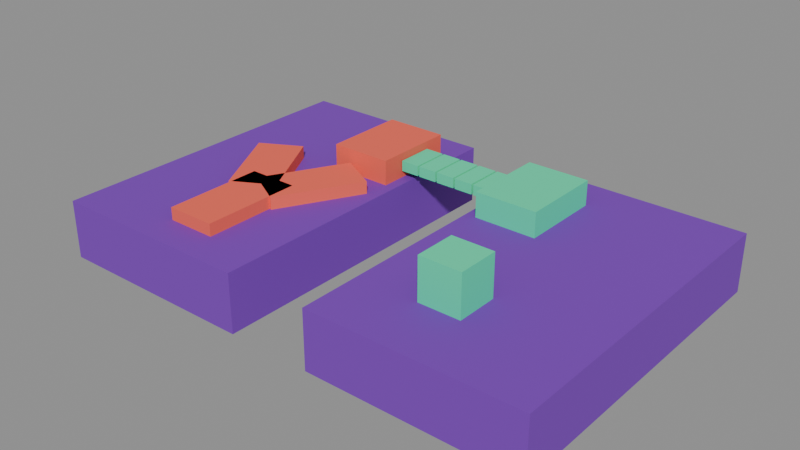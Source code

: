 # Source: divergence_island.blend  (saved by Blender 5.2.44; exported with 4.5.12 LTS)
import bpy
from mathutils import Matrix  # noqa: F401  (used for matrix-valued properties, if any)

bpy.ops.wm.read_factory_settings(use_empty=True)
scene = bpy.context.scene
scene.name = 'Scene'

# ---- materials (node trees are filled in below, after node groups)
mat_rock_linear = bpy.data.materials.new('Rock_linear')
mat_rock_linear.diffuse_color = (0.2, 0.035, 0.48, 1.0)
mat_platform_linear = bpy.data.materials.new('Platform_linear')
mat_platform_linear.diffuse_color = (0.95, 0.13, 0.08, 1.0)
mat_connection_linear = bpy.data.materials.new('Connection_linear')
mat_connection_linear.diffuse_color = (0.05, 0.8, 0.42, 1.0)

# ---- material node trees
mat_rock_linear.use_nodes = True; mat_rock_linear.node_tree.nodes.clear()
_N = mat_rock_linear.node_tree.nodes; _L = mat_rock_linear.node_tree.links
n0 = _N.new('ShaderNodeBsdfPrincipled'); n0.name = 'Principled BSDF'; n0.location = (-200, 100)
n0.inputs[0].default_value = (0.2, 0.035, 0.48, 1.0)
n0.inputs[2].default_value = 0.8
n0.inputs[10].default_value = 0.005
n1 = _N.new('ShaderNodeOutputMaterial'); n1.name = 'Material Output'; n1.location = (200, 100)
_L.new(n0.outputs[0], n1.inputs[0])
n1.is_active_output = True
mat_platform_linear.use_nodes = True; mat_platform_linear.node_tree.nodes.clear()
_N = mat_platform_linear.node_tree.nodes; _L = mat_platform_linear.node_tree.links
n0 = _N.new('ShaderNodeBsdfPrincipled'); n0.name = 'Principled BSDF'; n0.location = (-200, 100)
n0.inputs[0].default_value = (0.95, 0.13, 0.08, 1.0)
n0.inputs[2].default_value = 0.8
n0.inputs[10].default_value = 0.005
n1 = _N.new('ShaderNodeOutputMaterial'); n1.name = 'Material Output'; n1.location = (200, 100)
_L.new(n0.outputs[0], n1.inputs[0])
n1.is_active_output = True
mat_connection_linear.use_nodes = True; mat_connection_linear.node_tree.nodes.clear()
_N = mat_connection_linear.node_tree.nodes; _L = mat_connection_linear.node_tree.links
n0 = _N.new('ShaderNodeBsdfPrincipled'); n0.name = 'Principled BSDF'; n0.location = (-200, 100)
n0.inputs[0].default_value = (0.05, 0.8, 0.42, 1.0)
n0.inputs[2].default_value = 0.8
n0.inputs[10].default_value = 0.005
n1 = _N.new('ShaderNodeOutputMaterial'); n1.name = 'Material Output'; n1.location = (200, 100)
_L.new(n0.outputs[0], n1.inputs[0])
n1.is_active_output = True

# ---- meshes
me_cube = bpy.data.meshes.new('Cube')
me_cube.from_pydata([(-2.5, -4.0, -0.7), (-2.5, -4.0, 0.7), (-2.5, 4.0, -0.7), (-2.5, 4.0, 0.7), (2.5, -4.0, -0.7), (2.5, -4.0, 0.7), (2.5, 4.0, -0.7), (2.5, 4.0, 0.7)], [], [(0, 1, 3, 2), (2, 3, 7, 6), (6, 7, 5, 4), (4, 5, 1, 0), (2, 6, 4, 0), (7, 3, 1, 5)])
_uv = me_cube.uv_layers.new(name='UVMap')
_uv.uv.foreach_set('vector', [0.375, 0.0, 0.625, 0.0, 0.625, 0.25, 0.375, 0.25, 0.375, 0.25, 0.625, 0.25, 0.625, 0.5, 0.375, 0.5, 0.375, 0.5, 0.625, 0.5, 0.625, 0.75, 0.375, 0.75, 0.375, 0.75, 0.625, 0.75, 0.625, 1.0, 0.375, 1.0, 0.125, 0.5, 0.375, 0.5, 0.375, 0.75, 0.125, 0.75, 0.625, 0.5, 0.875, 0.5, 0.875, 0.75, 0.625, 0.75])
me_cube.materials.append(mat_rock_linear)
me_cube.update()
me_cube_001 = bpy.data.meshes.new('Cube.001')
me_cube_001.from_pydata([(-2.5, -4.0, -0.7), (-2.5, -4.0, 0.7), (-2.5, 4.0, -0.7), (-2.5, 4.0, 0.7), (2.5, -4.0, -0.7), (2.5, -4.0, 0.7), (2.5, 4.0, -0.7), (2.5, 4.0, 0.7)], [], [(0, 1, 3, 2), (2, 3, 7, 6), (6, 7, 5, 4), (4, 5, 1, 0), (2, 6, 4, 0), (7, 3, 1, 5)])
_uv = me_cube_001.uv_layers.new(name='UVMap')
_uv.uv.foreach_set('vector', [0.375, 0.0, 0.625, 0.0, 0.625, 0.25, 0.375, 0.25, 0.375, 0.25, 0.625, 0.25, 0.625, 0.5, 0.375, 0.5, 0.375, 0.5, 0.625, 0.5, 0.625, 0.75, 0.375, 0.75, 0.375, 0.75, 0.625, 0.75, 0.625, 1.0, 0.375, 1.0, 0.125, 0.5, 0.375, 0.5, 0.375, 0.75, 0.125, 0.75, 0.625, 0.5, 0.875, 0.5, 0.875, 0.75, 0.625, 0.75])
me_cube_001.materials.append(mat_rock_linear)
me_cube_001.update()
me_cube_002 = bpy.data.meshes.new('Cube.002')
me_cube_002.from_pydata([(-0.6, -1.2, -0.15), (-0.6, -1.2, 0.15), (-0.6, 1.2, -0.15), (-0.6, 1.2, 0.15), (0.6, -1.2, -0.15), (0.6, -1.2, 0.15), (0.6, 1.2, -0.15), (0.6, 1.2, 0.15)], [], [(0, 1, 3, 2), (2, 3, 7, 6), (6, 7, 5, 4), (4, 5, 1, 0), (2, 6, 4, 0), (7, 3, 1, 5)])
_uv = me_cube_002.uv_layers.new(name='UVMap')
_uv.uv.foreach_set('vector', [0.375, 0.0, 0.625, 0.0, 0.625, 0.25, 0.375, 0.25, 0.375, 0.25, 0.625, 0.25, 0.625, 0.5, 0.375, 0.5, 0.375, 0.5, 0.625, 0.5, 0.625, 0.75, 0.375, 0.75, 0.375, 0.75, 0.625, 0.75, 0.625, 1.0, 0.375, 1.0, 0.125, 0.5, 0.375, 0.5, 0.375, 0.75, 0.125, 0.75, 0.625, 0.5, 0.875, 0.5, 0.875, 0.75, 0.625, 0.75])
me_cube_002.materials.append(mat_platform_linear)
me_cube_002.update()
me_cube_003 = bpy.data.meshes.new('Cube.003')
me_cube_003.from_pydata([(-0.55, -1.1, -0.15), (-0.55, -1.1, 0.15), (-0.55, 1.1, -0.15), (-0.55, 1.1, 0.15), (0.55, -1.1, -0.15), (0.55, -1.1, 0.15), (0.55, 1.1, -0.15), (0.55, 1.1, 0.15)], [], [(0, 1, 3, 2), (2, 3, 7, 6), (6, 7, 5, 4), (4, 5, 1, 0), (2, 6, 4, 0), (7, 3, 1, 5)])
_uv = me_cube_003.uv_layers.new(name='UVMap')
_uv.uv.foreach_set('vector', [0.375, 0.0, 0.625, 0.0, 0.625, 0.25, 0.375, 0.25, 0.375, 0.25, 0.625, 0.25, 0.625, 0.5, 0.375, 0.5, 0.375, 0.5, 0.625, 0.5, 0.625, 0.75, 0.375, 0.75, 0.375, 0.75, 0.625, 0.75, 0.625, 1.0, 0.375, 1.0, 0.125, 0.5, 0.375, 0.5, 0.375, 0.75, 0.125, 0.75, 0.625, 0.5, 0.875, 0.5, 0.875, 0.75, 0.625, 0.75])
me_cube_003.materials.append(mat_platform_linear)
me_cube_003.update()
me_cube_004 = bpy.data.meshes.new('Cube.004')
me_cube_004.from_pydata([(-0.55, -1.1, -0.15), (-0.55, -1.1, 0.15), (-0.55, 1.1, -0.15), (-0.55, 1.1, 0.15), (0.55, -1.1, -0.15), (0.55, -1.1, 0.15), (0.55, 1.1, -0.15), (0.55, 1.1, 0.15)], [], [(0, 1, 3, 2), (2, 3, 7, 6), (6, 7, 5, 4), (4, 5, 1, 0), (2, 6, 4, 0), (7, 3, 1, 5)])
_uv = me_cube_004.uv_layers.new(name='UVMap')
_uv.uv.foreach_set('vector', [0.375, 0.0, 0.625, 0.0, 0.625, 0.25, 0.375, 0.25, 0.375, 0.25, 0.625, 0.25, 0.625, 0.5, 0.375, 0.5, 0.375, 0.5, 0.625, 0.5, 0.625, 0.75, 0.375, 0.75, 0.375, 0.75, 0.625, 0.75, 0.625, 1.0, 0.375, 1.0, 0.125, 0.5, 0.375, 0.5, 0.375, 0.75, 0.125, 0.75, 0.625, 0.5, 0.875, 0.5, 0.875, 0.75, 0.625, 0.75])
me_cube_004.materials.append(mat_platform_linear)
me_cube_004.update()
me_cube_005 = bpy.data.meshes.new('Cube.005')
me_cube_005.from_pydata([(-0.75, -1.0, -0.3), (-0.75, -1.0, 0.3), (-0.75, 1.0, -0.3), (-0.75, 1.0, 0.3), (0.75, -1.0, -0.3), (0.75, -1.0, 0.3), (0.75, 1.0, -0.3), (0.75, 1.0, 0.3)], [], [(0, 1, 3, 2), (2, 3, 7, 6), (6, 7, 5, 4), (4, 5, 1, 0), (2, 6, 4, 0), (7, 3, 1, 5)])
_uv = me_cube_005.uv_layers.new(name='UVMap')
_uv.uv.foreach_set('vector', [0.375, 0.0, 0.625, 0.0, 0.625, 0.25, 0.375, 0.25, 0.375, 0.25, 0.625, 0.25, 0.625, 0.5, 0.375, 0.5, 0.375, 0.5, 0.625, 0.5, 0.625, 0.75, 0.375, 0.75, 0.375, 0.75, 0.625, 0.75, 0.625, 1.0, 0.375, 1.0, 0.125, 0.5, 0.375, 0.5, 0.375, 0.75, 0.125, 0.75, 0.625, 0.5, 0.875, 0.5, 0.875, 0.75, 0.625, 0.75])
me_cube_005.materials.append(mat_platform_linear)
me_cube_005.update()
me_cube_006 = bpy.data.meshes.new('Cube.006')
me_cube_006.from_pydata([(-0.75, -1.0, -0.3), (-0.75, -1.0, 0.3), (-0.75, 1.0, -0.3), (-0.75, 1.0, 0.3), (0.75, -1.0, -0.3), (0.75, -1.0, 0.3), (0.75, 1.0, -0.3), (0.75, 1.0, 0.3)], [], [(0, 1, 3, 2), (2, 3, 7, 6), (6, 7, 5, 4), (4, 5, 1, 0), (2, 6, 4, 0), (7, 3, 1, 5)])
_uv = me_cube_006.uv_layers.new(name='UVMap')
_uv.uv.foreach_set('vector', [0.375, 0.0, 0.625, 0.0, 0.625, 0.25, 0.375, 0.25, 0.375, 0.25, 0.625, 0.25, 0.625, 0.5, 0.375, 0.5, 0.375, 0.5, 0.625, 0.5, 0.625, 0.75, 0.375, 0.75, 0.375, 0.75, 0.625, 0.75, 0.625, 1.0, 0.375, 1.0, 0.125, 0.5, 0.375, 0.5, 0.375, 0.75, 0.125, 0.75, 0.625, 0.5, 0.875, 0.5, 0.875, 0.75, 0.625, 0.75])
me_cube_006.materials.append(mat_connection_linear)
me_cube_006.update()
me_cube_007 = bpy.data.meshes.new('Cube.007')
me_cube_007.from_pydata([(-0.5, -0.5, -0.5), (-0.5, -0.5, 0.5), (-0.5, 0.5, -0.5), (-0.5, 0.5, 0.5), (0.5, -0.5, -0.5), (0.5, -0.5, 0.5), (0.5, 0.5, -0.5), (0.5, 0.5, 0.5)], [], [(0, 1, 3, 2), (2, 3, 7, 6), (6, 7, 5, 4), (4, 5, 1, 0), (2, 6, 4, 0), (7, 3, 1, 5)])
_uv = me_cube_007.uv_layers.new(name='UVMap')
_uv.uv.foreach_set('vector', [0.375, 0.0, 0.625, 0.0, 0.625, 0.25, 0.375, 0.25, 0.375, 0.25, 0.625, 0.25, 0.625, 0.5, 0.375, 0.5, 0.375, 0.5, 0.625, 0.5, 0.625, 0.75, 0.375, 0.75, 0.375, 0.75, 0.625, 0.75, 0.625, 1.0, 0.375, 1.0, 0.125, 0.5, 0.375, 0.5, 0.375, 0.75, 0.125, 0.75, 0.625, 0.5, 0.875, 0.5, 0.875, 0.75, 0.625, 0.75])
me_cube_007.materials.append(mat_connection_linear)
me_cube_007.update()
me_cube_008 = bpy.data.meshes.new('Cube.008')
me_cube_008.from_pydata([(-0.225, -0.45, -0.125), (-0.225, -0.45, 0.125), (-0.225, 0.45, -0.125), (-0.225, 0.45, 0.125), (0.225, -0.45, -0.125), (0.225, -0.45, 0.125), (0.225, 0.45, -0.125), (0.225, 0.45, 0.125)], [], [(0, 1, 3, 2), (2, 3, 7, 6), (6, 7, 5, 4), (4, 5, 1, 0), (2, 6, 4, 0), (7, 3, 1, 5)])
_uv = me_cube_008.uv_layers.new(name='UVMap')
_uv.uv.foreach_set('vector', [0.375, 0.0, 0.625, 0.0, 0.625, 0.25, 0.375, 0.25, 0.375, 0.25, 0.625, 0.25, 0.625, 0.5, 0.375, 0.5, 0.375, 0.5, 0.625, 0.5, 0.625, 0.75, 0.375, 0.75, 0.375, 0.75, 0.625, 0.75, 0.625, 1.0, 0.375, 1.0, 0.125, 0.5, 0.375, 0.5, 0.375, 0.75, 0.125, 0.75, 0.625, 0.5, 0.875, 0.5, 0.875, 0.75, 0.625, 0.75])
me_cube_008.materials.append(mat_connection_linear)
me_cube_008.update()
me_cube_009 = bpy.data.meshes.new('Cube.009')
me_cube_009.from_pydata([(-0.225, -0.45, -0.125), (-0.225, -0.45, 0.125), (-0.225, 0.45, -0.125), (-0.225, 0.45, 0.125), (0.225, -0.45, -0.125), (0.225, -0.45, 0.125), (0.225, 0.45, -0.125), (0.225, 0.45, 0.125)], [], [(0, 1, 3, 2), (2, 3, 7, 6), (6, 7, 5, 4), (4, 5, 1, 0), (2, 6, 4, 0), (7, 3, 1, 5)])
_uv = me_cube_009.uv_layers.new(name='UVMap')
_uv.uv.foreach_set('vector', [0.375, 0.0, 0.625, 0.0, 0.625, 0.25, 0.375, 0.25, 0.375, 0.25, 0.625, 0.25, 0.625, 0.5, 0.375, 0.5, 0.375, 0.5, 0.625, 0.5, 0.625, 0.75, 0.375, 0.75, 0.375, 0.75, 0.625, 0.75, 0.625, 1.0, 0.375, 1.0, 0.125, 0.5, 0.375, 0.5, 0.375, 0.75, 0.125, 0.75, 0.625, 0.5, 0.875, 0.5, 0.875, 0.75, 0.625, 0.75])
me_cube_009.materials.append(mat_connection_linear)
me_cube_009.update()
me_cube_010 = bpy.data.meshes.new('Cube.010')
me_cube_010.from_pydata([(-0.225, -0.45, -0.125), (-0.225, -0.45, 0.125), (-0.225, 0.45, -0.125), (-0.225, 0.45, 0.125), (0.225, -0.45, -0.125), (0.225, -0.45, 0.125), (0.225, 0.45, -0.125), (0.225, 0.45, 0.125)], [], [(0, 1, 3, 2), (2, 3, 7, 6), (6, 7, 5, 4), (4, 5, 1, 0), (2, 6, 4, 0), (7, 3, 1, 5)])
_uv = me_cube_010.uv_layers.new(name='UVMap')
_uv.uv.foreach_set('vector', [0.375, 0.0, 0.625, 0.0, 0.625, 0.25, 0.375, 0.25, 0.375, 0.25, 0.625, 0.25, 0.625, 0.5, 0.375, 0.5, 0.375, 0.5, 0.625, 0.5, 0.625, 0.75, 0.375, 0.75, 0.375, 0.75, 0.625, 0.75, 0.625, 1.0, 0.375, 1.0, 0.125, 0.5, 0.375, 0.5, 0.375, 0.75, 0.125, 0.75, 0.625, 0.5, 0.875, 0.5, 0.875, 0.75, 0.625, 0.75])
me_cube_010.materials.append(mat_connection_linear)
me_cube_010.update()
me_cube_011 = bpy.data.meshes.new('Cube.011')
me_cube_011.from_pydata([(-0.225, -0.45, -0.125), (-0.225, -0.45, 0.125), (-0.225, 0.45, -0.125), (-0.225, 0.45, 0.125), (0.225, -0.45, -0.125), (0.225, -0.45, 0.125), (0.225, 0.45, -0.125), (0.225, 0.45, 0.125)], [], [(0, 1, 3, 2), (2, 3, 7, 6), (6, 7, 5, 4), (4, 5, 1, 0), (2, 6, 4, 0), (7, 3, 1, 5)])
_uv = me_cube_011.uv_layers.new(name='UVMap')
_uv.uv.foreach_set('vector', [0.375, 0.0, 0.625, 0.0, 0.625, 0.25, 0.375, 0.25, 0.375, 0.25, 0.625, 0.25, 0.625, 0.5, 0.375, 0.5, 0.375, 0.5, 0.625, 0.5, 0.625, 0.75, 0.375, 0.75, 0.375, 0.75, 0.625, 0.75, 0.625, 1.0, 0.375, 1.0, 0.125, 0.5, 0.375, 0.5, 0.375, 0.75, 0.125, 0.75, 0.625, 0.5, 0.875, 0.5, 0.875, 0.75, 0.625, 0.75])
me_cube_011.materials.append(mat_connection_linear)
me_cube_011.update()
me_cube_012 = bpy.data.meshes.new('Cube.012')
me_cube_012.from_pydata([(-0.225, -0.45, -0.125), (-0.225, -0.45, 0.125), (-0.225, 0.45, -0.125), (-0.225, 0.45, 0.125), (0.225, -0.45, -0.125), (0.225, -0.45, 0.125), (0.225, 0.45, -0.125), (0.225, 0.45, 0.125)], [], [(0, 1, 3, 2), (2, 3, 7, 6), (6, 7, 5, 4), (4, 5, 1, 0), (2, 6, 4, 0), (7, 3, 1, 5)])
_uv = me_cube_012.uv_layers.new(name='UVMap')
_uv.uv.foreach_set('vector', [0.375, 0.0, 0.625, 0.0, 0.625, 0.25, 0.375, 0.25, 0.375, 0.25, 0.625, 0.25, 0.625, 0.5, 0.375, 0.5, 0.375, 0.5, 0.625, 0.5, 0.625, 0.75, 0.375, 0.75, 0.375, 0.75, 0.625, 0.75, 0.625, 1.0, 0.375, 1.0, 0.125, 0.5, 0.375, 0.5, 0.375, 0.75, 0.125, 0.75, 0.625, 0.5, 0.875, 0.5, 0.875, 0.75, 0.625, 0.75])
me_cube_012.materials.append(mat_connection_linear)
me_cube_012.update()

# ---- objects
ob_gy_divergence_riftwest_lod0 = bpy.data.objects.new('GY_divergence_riftWest_LOD0', me_cube)
ob_gy_divergence_rifteast_lod0 = bpy.data.objects.new('GY_divergence_riftEast_LOD0', me_cube_001)
ob_gy_divergence_forkstem_lod0 = bpy.data.objects.new('GY_divergence_forkStem_LOD0', me_cube_002)
ob_gy_divergence_forkleft_lod0 = bpy.data.objects.new('GY_divergence_forkLeft_LOD0', me_cube_003)
ob_gy_divergence_forkright_lod0 = bpy.data.objects.new('GY_divergence_forkRight_LOD0', me_cube_004)
ob_gy_divergence_opposedwest_lod0 = bpy.data.objects.new('GY_divergence_opposedWest_LOD0', me_cube_005)
ob_gy_divergence_opposedeast_lod0 = bpy.data.objects.new('GY_divergence_opposedEast_LOD0', me_cube_006)
ob_gy_divergence_connector_lod0 = bpy.data.objects.new('GY_divergence_connector_LOD0', me_cube_007)
ob_gy_divergence_bridge0_lod0 = bpy.data.objects.new('GY_divergence_bridge0_LOD0', me_cube_008)
ob_bridge_seg_0 = bpy.data.objects.new('BRIDGE_SEG_0', None)
ob_gy_divergence_bridge1_lod0 = bpy.data.objects.new('GY_divergence_bridge1_LOD0', me_cube_009)
ob_bridge_seg_1 = bpy.data.objects.new('BRIDGE_SEG_1', None)
ob_gy_divergence_bridge2_lod0 = bpy.data.objects.new('GY_divergence_bridge2_LOD0', me_cube_010)
ob_bridge_seg_2 = bpy.data.objects.new('BRIDGE_SEG_2', None)
ob_gy_divergence_bridge3_lod0 = bpy.data.objects.new('GY_divergence_bridge3_LOD0', me_cube_011)
ob_bridge_seg_3 = bpy.data.objects.new('BRIDGE_SEG_3', None)
ob_gy_divergence_bridge4_lod0 = bpy.data.objects.new('GY_divergence_bridge4_LOD0', me_cube_012)
ob_bridge_seg_4 = bpy.data.objects.new('BRIDGE_SEG_4', None)
ob_anchor_cam_world = bpy.data.objects.new('ANCHOR_CAM_WORLD', None)
ob_anchor_cam_island = bpy.data.objects.new('ANCHOR_CAM_ISLAND', None)
ob_anchor_cam_puzzle = bpy.data.objects.new('ANCHOR_CAM_PUZZLE', None)
ob_slot_description = bpy.data.objects.new('SLOT_description', None)
ob_slot_dependency = bpy.data.objects.new('SLOT_dependency', None)
ob_slot_generalization = bpy.data.objects.new('SLOT_generalization', None)
ob_zone_rift = bpy.data.objects.new('ZONE_rift', None)
ob_zone_fork = bpy.data.objects.new('ZONE_fork', None)
ob_zone_opposed = bpy.data.objects.new('ZONE_opposed', None)
ob_zone_connector = bpy.data.objects.new('ZONE_connector', None)
ob_spawn_player = bpy.data.objects.new('SPAWN_player', None)
ob_sound_ambient = bpy.data.objects.new('SOUND_ambient', None)

# ---- transforms, parenting, visibility, modifiers, constraints
ob_gy_divergence_riftwest_lod0.location = (-3.5, 0.0, -0.7)
ob_gy_divergence_rifteast_lod0.location = (3.5, 0.0, -0.7)
ob_gy_divergence_forkstem_lod0.location = (-3.0, -2.0, 0.15)
ob_gy_divergence_forkleft_lod0.location = (-3.7, -0.3, 0.15)
ob_gy_divergence_forkleft_lod0.rotation_euler = (0.0, 0.0, 0.5)
ob_gy_divergence_forkright_lod0.location = (-2.3, -0.3, 0.15)
ob_gy_divergence_forkright_lod0.rotation_euler = (0.0, 0.0, -0.5)
ob_gy_divergence_opposedwest_lod0.location = (-2.0, 2.0, 0.3)
ob_gy_divergence_opposedeast_lod0.location = (2.0, 2.0, 0.3)
ob_gy_divergence_connector_lod0.location = (3.0, -2.0, 0.5)
ob_gy_divergence_bridge0_lod0.location = (-1.0, 2.0, 0.3)
ob_bridge_seg_0.location = (-1.0, 2.0, 0.6)
ob_bridge_seg_0.empty_display_size = 0.3
ob_gy_divergence_bridge1_lod0.location = (-0.5, 2.0, 0.3)
ob_bridge_seg_1.location = (-0.5, 2.0, 0.6)
ob_bridge_seg_1.empty_display_size = 0.3
ob_gy_divergence_bridge2_lod0.location = (0.0, 2.0, 0.3)
ob_bridge_seg_2.location = (0.0, 2.0, 0.6)
ob_bridge_seg_2.empty_display_size = 0.3
ob_gy_divergence_bridge3_lod0.location = (0.5, 2.0, 0.3)
ob_bridge_seg_3.location = (0.5, 2.0, 0.6)
ob_bridge_seg_3.empty_display_size = 0.3
ob_gy_divergence_bridge4_lod0.location = (1.0, 2.0, 0.3)
ob_bridge_seg_4.location = (1.0, 2.0, 0.6)
ob_bridge_seg_4.empty_display_size = 0.3
ob_anchor_cam_world.location = (12.0, -16.0, 14.0)
ob_anchor_cam_world.empty_display_size = 0.3
ob_anchor_cam_island.location = (9.0, -12.0, 10.0)
ob_anchor_cam_island.empty_display_size = 0.3
ob_anchor_cam_puzzle.location = (5.0, -6.0, 4.0)
ob_anchor_cam_puzzle.empty_display_size = 0.3
ob_slot_description.location = (-3.0, -2.0, 0.5)
ob_slot_description.empty_display_size = 0.3
ob_slot_dependency.location = (3.0, -2.0, 1.1)
ob_slot_dependency.empty_display_size = 0.3
ob_slot_generalization.location = (2.0, 2.0, 0.7)
ob_slot_generalization.empty_display_size = 0.3
ob_zone_rift.location = (0.0, 0.0, 0.0)
ob_zone_rift.empty_display_size = 0.3
ob_zone_fork.location = (-3.0, -1.0, 0.5)
ob_zone_fork.empty_display_size = 0.3
ob_zone_opposed.location = (0.0, 2.0, 0.5)
ob_zone_opposed.empty_display_size = 0.3
ob_zone_connector.location = (3.0, -2.0, 0.5)
ob_zone_connector.empty_display_size = 0.3
ob_spawn_player.location = (-4.0, -3.0, 0.5)
ob_spawn_player.empty_display_size = 0.3
ob_sound_ambient.location = (0.0, 0.0, 2.0)
ob_sound_ambient.empty_display_size = 0.3

# ---- collection membership
scene.collection.objects.link(ob_gy_divergence_riftwest_lod0)
scene.collection.objects.link(ob_gy_divergence_rifteast_lod0)
scene.collection.objects.link(ob_gy_divergence_forkstem_lod0)
scene.collection.objects.link(ob_gy_divergence_forkleft_lod0)
scene.collection.objects.link(ob_gy_divergence_forkright_lod0)
scene.collection.objects.link(ob_gy_divergence_opposedwest_lod0)
scene.collection.objects.link(ob_gy_divergence_opposedeast_lod0)
scene.collection.objects.link(ob_gy_divergence_connector_lod0)
scene.collection.objects.link(ob_gy_divergence_bridge0_lod0)
scene.collection.objects.link(ob_bridge_seg_0)
scene.collection.objects.link(ob_gy_divergence_bridge1_lod0)
scene.collection.objects.link(ob_bridge_seg_1)
scene.collection.objects.link(ob_gy_divergence_bridge2_lod0)
scene.collection.objects.link(ob_bridge_seg_2)
scene.collection.objects.link(ob_gy_divergence_bridge3_lod0)
scene.collection.objects.link(ob_bridge_seg_3)
scene.collection.objects.link(ob_gy_divergence_bridge4_lod0)
scene.collection.objects.link(ob_bridge_seg_4)
scene.collection.objects.link(ob_anchor_cam_world)
scene.collection.objects.link(ob_anchor_cam_island)
scene.collection.objects.link(ob_anchor_cam_puzzle)
scene.collection.objects.link(ob_slot_description)
scene.collection.objects.link(ob_slot_dependency)
scene.collection.objects.link(ob_slot_generalization)
scene.collection.objects.link(ob_zone_rift)
scene.collection.objects.link(ob_zone_fork)
scene.collection.objects.link(ob_zone_opposed)
scene.collection.objects.link(ob_zone_connector)
scene.collection.objects.link(ob_spawn_player)
scene.collection.objects.link(ob_sound_ambient)

# ---- scene / render settings (as saved in the file)
scene.frame_start = 1; scene.frame_end = 250; scene.frame_set(1)
scene.render.engine = 'BLENDER_EEVEE_NEXT'
scene.render.bake_bias = 0.0
scene.render.bake_samples = 0
scene.render.compositor_device = 'GPU'
scene.eevee.use_volume_custom_range = False
scene.eevee.fast_gi_thickness_near = 0.1
scene.eevee.fast_gi_thickness_far = 0.0
scene.eevee.ray_tracing_options.screen_trace_thickness = 0.1
bpy.context.view_layer.update()

# ---- added for rendering (the .blend has no active camera and no usable light): camera, sun + grey world if the file has none
cam_auto = bpy.data.cameras.new('AutoCamera')
cam_auto.lens = 50.0
cam_auto.sensor_width = 36.0
cam_auto.clip_end = 1000.0
ob_auto_camera = bpy.data.objects.new('AutoCamera', cam_auto)
scene.collection.objects.link(ob_auto_camera)
ob_auto_camera.location = (13.5273, -16.2327, 10.6218)
ob_auto_camera.rotation_euler = (1.09748, -7.21219e-08, 0.694738)
scene.camera = ob_auto_camera
light_auto_sun = bpy.data.lights.new('AutoSun', 'SUN')
light_auto_sun.energy = 3.0
light_auto_sun.angle = 0.0523599
ob_auto_sun = bpy.data.objects.new('AutoSun', light_auto_sun)
scene.collection.objects.link(ob_auto_sun)
ob_auto_sun.rotation_euler = (0.872665, 0.174533, 0.523599)
if scene.world is None:
    world_auto = bpy.data.worlds.new('AutoWorld')
    world_auto.color = (0.3, 0.3, 0.3)
    scene.world = world_auto
bpy.context.view_layer.update()
